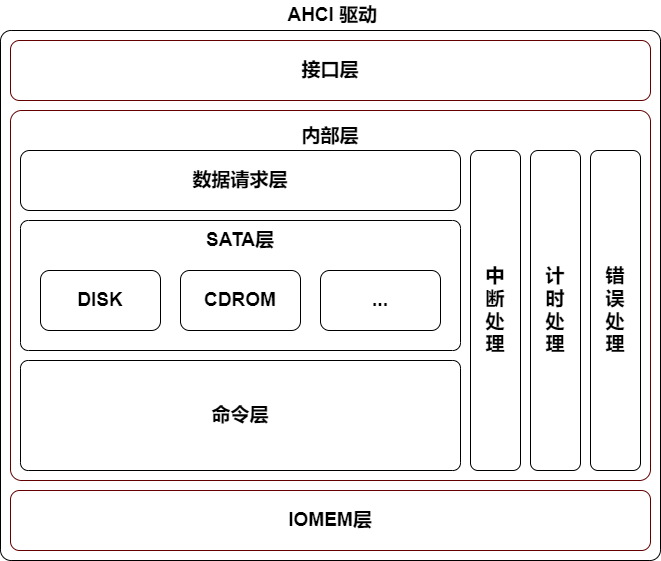

The diagram above was exported from draw.io. Its source (the exported page's mxGraphModel, read from the mxfile embedded in the PNG):
<mxGraphModel dx="1125" dy="809" grid="1" gridSize="10" guides="1" tooltips="1" connect="1" arrows="1" fold="1" page="0" pageScale="1" pageWidth="850" pageHeight="1100" background="#ffffff" math="0" shadow="1">
  <root>
    <mxCell id="0" />
    <mxCell id="1" parent="0" />
    <mxCell id="2" value="&lt;font style=&quot;font-size: 19px;&quot; color=&quot;#000000&quot;&gt;&lt;b&gt;接口层&lt;/b&gt;&lt;/font&gt;" style="rounded=1;whiteSpace=wrap;html=1;fillColor=none;strokeColor=#630000;gradientColor=none;fixDash=0;comic=0;enumerate=0;treeMoving=0;treeFolding=0;resizeHeight=0;resizeWidth=0;autosize=0;movableLabel=0;backgroundOutline=0;metaEdit=0;collapsible=0;" parent="1" vertex="1">
      <mxGeometry x="70" y="120" width="640" height="60" as="geometry" />
    </mxCell>
    <mxCell id="3" value="&lt;font style=&quot;font-size: 19px;&quot; color=&quot;#000000&quot;&gt;&lt;b&gt;数据请求层&lt;/b&gt;&lt;/font&gt;" style="rounded=1;whiteSpace=wrap;html=1;fillColor=none;strokeColor=#000000;" parent="1" vertex="1">
      <mxGeometry x="80" y="230" width="440" height="60" as="geometry" />
    </mxCell>
    <mxCell id="4" value="&lt;font style=&quot;font-size: 19px;&quot; color=&quot;#000000&quot;&gt;&lt;b&gt;SATA层&lt;br&gt;&lt;br&gt;&lt;br&gt;&lt;br&gt;&lt;br&gt;&lt;/b&gt;&lt;/font&gt;" style="rounded=1;whiteSpace=wrap;html=1;fillColor=none;strokeColor=#000000;arcSize=6;" parent="1" vertex="1">
      <mxGeometry x="80" y="300" width="440" height="130" as="geometry" />
    </mxCell>
    <mxCell id="5" value="&lt;font style=&quot;font-size: 19px;&quot; color=&quot;#000000&quot;&gt;&lt;b&gt;DISK&lt;/b&gt;&lt;/font&gt;" style="rounded=1;whiteSpace=wrap;html=1;fillColor=none;strokeColor=#000000;" parent="1" vertex="1">
      <mxGeometry x="100" y="350" width="120" height="60" as="geometry" />
    </mxCell>
    <mxCell id="6" value="&lt;font style=&quot;font-size: 19px;&quot; color=&quot;#000000&quot;&gt;&lt;b&gt;CDROM&lt;/b&gt;&lt;/font&gt;" style="rounded=1;whiteSpace=wrap;html=1;fillColor=none;strokeColor=#000000;" parent="1" vertex="1">
      <mxGeometry x="240" y="350" width="120" height="60" as="geometry" />
    </mxCell>
    <mxCell id="7" value="&lt;font style=&quot;font-size: 19px;&quot; color=&quot;#000000&quot;&gt;&lt;b&gt;...&lt;/b&gt;&lt;/font&gt;" style="rounded=1;whiteSpace=wrap;html=1;fillColor=none;strokeColor=#000000;" parent="1" vertex="1">
      <mxGeometry x="380" y="350" width="120" height="60" as="geometry" />
    </mxCell>
    <mxCell id="8" value="&lt;font style=&quot;font-size: 19px;&quot; color=&quot;#000000&quot;&gt;&lt;b&gt;命令层&lt;/b&gt;&lt;/font&gt;" style="rounded=1;whiteSpace=wrap;html=1;fillColor=none;strokeColor=#000000;arcSize=7;" parent="1" vertex="1">
      <mxGeometry x="80" y="440" width="440" height="110" as="geometry" />
    </mxCell>
    <mxCell id="9" value="&lt;font style=&quot;font-size: 19px;&quot; color=&quot;#000000&quot;&gt;&lt;b&gt;IOMEM层&lt;/b&gt;&lt;/font&gt;" style="rounded=1;whiteSpace=wrap;html=1;fillColor=none;strokeColor=#630000;" parent="1" vertex="1">
      <mxGeometry x="70" y="570" width="640" height="60" as="geometry" />
    </mxCell>
    <mxCell id="10" value="&lt;b&gt;中&lt;br&gt;断&lt;br&gt;处&lt;br&gt;理&lt;/b&gt;" style="rounded=1;whiteSpace=wrap;html=1;strokeColor=#000000;fontSize=19;fontColor=#000000;fillColor=none;" parent="1" vertex="1">
      <mxGeometry x="530" y="230" width="50" height="320" as="geometry" />
    </mxCell>
    <mxCell id="11" value="&lt;b&gt;计&lt;br&gt;时&lt;br&gt;处&lt;br&gt;理&lt;/b&gt;" style="rounded=1;whiteSpace=wrap;html=1;strokeColor=#000000;fontSize=19;fontColor=#000000;fillColor=none;" parent="1" vertex="1">
      <mxGeometry x="590" y="230" width="50" height="320" as="geometry" />
    </mxCell>
    <mxCell id="12" value="&lt;b&gt;错&lt;br&gt;误&lt;br&gt;处&lt;br&gt;理&lt;/b&gt;" style="rounded=1;whiteSpace=wrap;html=1;strokeColor=#000000;fontSize=19;fontColor=#000000;fillColor=none;" parent="1" vertex="1">
      <mxGeometry x="650" y="230" width="50" height="320" as="geometry" />
    </mxCell>
    <mxCell id="17" value="&lt;b&gt;&lt;font color=&quot;#000000&quot;&gt;内部层&lt;br&gt;&lt;br&gt;&lt;br&gt;&lt;br&gt;&lt;br&gt;&lt;br&gt;&lt;br&gt;&lt;br&gt;&lt;br&gt;&lt;br&gt;&lt;br&gt;&lt;br&gt;&lt;br&gt;&lt;br&gt;&lt;/font&gt;&lt;br&gt;&lt;/b&gt;" style="rounded=1;whiteSpace=wrap;html=1;strokeColor=#630000;fontSize=19;fillColor=none;arcSize=3;" parent="1" vertex="1">
      <mxGeometry x="70" y="190" width="640" height="370" as="geometry" />
    </mxCell>
    <mxCell id="19" value="" style="rounded=1;whiteSpace=wrap;html=1;fontSize=19;arcSize=2;fillColor=none;shadow=0;glass=0;backgroundOutline=0;metaEdit=0;collapsible=0;dropTarget=0;container=0;fixDash=0;snapToPoint=1;portConstraintRotation=0;noLabel=0;imageAspect=1;absoluteArcSize=0;fillStyle=auto;strokeColor=#000000;" parent="1" vertex="1">
      <mxGeometry x="60" y="110" width="660" height="530" as="geometry" />
    </mxCell>
    <mxCell id="20" value="&lt;b&gt;&amp;nbsp;AHCI 驱动&lt;/b&gt;" style="text;html=1;strokeColor=none;fillColor=none;align=center;verticalAlign=middle;whiteSpace=wrap;rounded=0;fontSize=19;fontColor=#000000;" parent="1" vertex="1">
      <mxGeometry x="325" y="80" width="130" height="30" as="geometry" />
    </mxCell>
  </root>
</mxGraphModel>